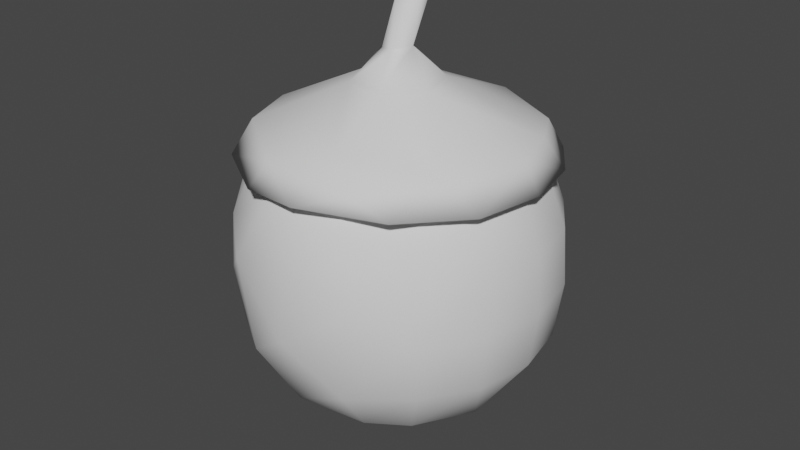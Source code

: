 # Source: Acorn1.blend  (saved by Blender 3.6.11; exported with 4.5.12 LTS)
import bpy
from mathutils import Matrix  # noqa: F401  (used for matrix-valued properties, if any)

bpy.ops.wm.read_factory_settings(use_empty=True)
scene = bpy.context.scene
scene.name = 'Scene'

# ---- collections
col_collection = bpy.data.collections.new('Collection'); scene.collection.children.link(col_collection)

# ---- world
world_world = bpy.data.worlds.new('World'); scene.world = world_world
world_world.use_nodes = True; world_world.node_tree.nodes.clear()
_N = world_world.node_tree.nodes; _L = world_world.node_tree.links
n0 = _N.new('ShaderNodeOutputWorld'); n0.name = 'World Output'; n0.location = (300, 300)
n1 = _N.new('ShaderNodeBackground'); n1.name = 'Background'; n1.location = (10, 300)
n1.inputs[0].default_value = (0.05088, 0.05088, 0.05088, 1.0)
_L.new(n1.outputs[0], n0.inputs[0])
n0.is_active_output = True
world_world.color = (0.05088, 0.05088, 0.05088)
world_world.use_sun_shadow = False
world_world.sun_shadow_jitter_overblur = 0.0

# ---- meshes
me_cylinder = bpy.data.meshes.new('Cylinder')
me_cylinder.from_pydata([(0.0, -0.4371, -1.0), (0.3827, -0.4371, -0.9239), (0.7071, -0.4371, -0.7071), (0.9239, -0.4371, -0.3827), (1.0, -0.4371, 1.341e-08), (0.9239, -0.4371, 0.3827), (0.7071, -0.4371, 0.7071), (0.3386, -0.4793, 0.9321), (-0.02347, -0.1759, 1.061), (-0.3827, -0.4371, 0.9239), (-0.7071, -0.4371, 0.7071), (-0.9239, -0.4371, 0.3827), (-1.0, -0.4371, 1.341e-08), (-0.9239, -0.4371, -0.3827), (-0.7071, -0.4371, -0.7071), (-0.3827, -0.4371, -0.9239), (7.018e-10, -0.8123, -0.7444), (0.2849, -0.8123, -0.6877), (0.5263, -0.8123, -0.5263), (0.6877, -0.8123, -0.2849), (0.7234, -0.8302, 0.1439), (0.5263, -0.8123, 0.5263), (0.2849, -0.8123, 0.6877), (-0.1492, -0.7652, 0.7952), (-0.5263, -0.8123, 0.5263), (-0.6877, -0.8123, 0.2849), (-0.7444, -0.8123, 2.629e-08), (-0.6877, -0.8123, -0.2849), (-0.5263, -0.8123, -0.5263), (-0.2849, -0.8123, -0.6877), (-0.003949, -1.356, 0.000177), (-0.403, -0.0618, -0.9729), (-0.7446, -0.0618, -0.7446), (-0.9729, -0.0618, -0.403), (-1.053, -0.0618, -1.41e-09), (-0.9729, -0.0618, 0.403), (-0.7446, -0.0618, 0.7446), (0.7446, -0.0618, 0.7446), (0.9729, -0.0618, 0.403), (1.053, -0.0618, -1.41e-09), (0.9729, -0.0618, -0.403), (0.7446, -0.0618, -0.7446), (0.403, -0.0618, -0.9729), (4.83e-11, -0.0618, -1.053), (-0.4745, 0.1745, 0.9475), (0.7276, 0.3135, -0.7276), (0.9506, 0.3135, -0.3938), (1.029, 0.3135, -1.611e-08), (0.9506, 0.3135, 0.3938), (0.4718, 0.169, 0.9489), (7.694e-10, 0.3135, 1.029), (-0.7276, 0.3135, 0.7276), (-0.9506, 0.3135, 0.3938), (-1.029, 0.3135, -1.611e-08), (-0.9506, 0.3135, -0.3938), (-0.7276, 0.3135, -0.7276), (-0.3938, 0.3135, -0.9506), (7.694e-10, 0.3135, -1.029), (0.3938, 0.3135, -0.9506), (0.2554, 0.5736, 0.9301), (0.6337, 0.6888, -0.6337), (0.828, 0.6888, -0.343), (0.8962, 0.6888, -3.085e-08), (0.828, 0.6888, 0.343), (0.7674, 0.5103, 0.6308), (-0.198, 0.6545, 0.9156), (-0.4731, 0.8602, 0.6515), (-0.8397, 0.5763, 0.4693), (-0.8962, 0.6888, -3.085e-08), (-0.828, 0.6888, -0.343), (-0.6337, 0.6888, -0.6337), (-0.343, 0.6888, -0.828), (3.815e-09, 0.6888, -0.8962), (0.343, 0.6888, -0.828), (0.7632, 0.8764, 0.1518), (0.4323, 0.8764, 0.647), (-0.7632, 0.8764, 0.1518), (0.4323, 0.8764, -0.647), (0.6531, 0.7599, -0.2711), (0.5326, 0.7635, 0.5294), (-0.5297, 0.7622, 0.5225), (0.008901, 0.7613, -0.764), (-0.6559, 0.7599, -0.2711), (0.1529, 0.884, -0.8724), (-0.4196, 0.949, -0.6396), (0.6335, 0.8615, -0.643), (0.1481, 0.9562, 0.7393), (0.8042, 0.8848, -0.329), (-0.3086, 1.139, -0.003081), (-0.206, 1.143, 0.2241), (-0.05099, 1.14, -0.2836), (0.06236, 1.141, 0.2801), (-0.2366, 1.138, -0.1694), (0.1862, 1.148, -0.2103), (0.2806, 1.142, 0.08658), (-0.08995, 1.186, 0.03668), (-0.6216, 0.6905, -0.8013), (-0.07389, 0.6931, -1.005), (0.7169, 0.682, -0.6979), (0.5963, 0.6958, 0.8134), (0.9987, 0.6813, -0.006811), (-0.9105, 0.6789, -0.445), (-0.9968, 0.7291, -0.06651), (-0.3186, 0.6801, 0.9611), (-0.109, 1.352, -0.003256), (-0.02486, 1.346, -0.1037), (-0.0731, 1.341, 0.07839), (0.00769, 1.343, 0.1027), (0.09249, 1.365, -0.003022), (0.04887, 1.714, 0.08075), (0.03784, 1.715, -0.06958), (0.1912, 1.719, 0.04658), (0.163, 1.706, -0.07663), (0.9272, 0.6902, -0.3873), (0.8985, 0.8688, -0.01031), (0.9123, 0.6837, 0.4344), (0.718, 0.8881, 0.5127), (0.3645, 0.8128, 0.8681), (-0.3624, 0.8103, -0.8715), (0.06375, 0.7001, 1.005), (-0.2105, 0.8612, 0.8956), (-0.7345, 0.6927, 0.7018), (-0.7139, 0.878, 0.536), (-0.9968, 0.6826, 0.2106), (-0.9248, 0.8441, 0.06893), (-0.7824, 0.8611, -0.4851), (0.3326, 0.6849, -0.9565)], [], [(9, 23, 8), (9, 8, 44), (8, 7, 49), (36, 44, 51), (49, 37, 64), (50, 65, 44), (30, 25, 26), (30, 21, 22), (7, 23, 22), (51, 67, 52), (67, 76, 68), (62, 74, 63), (49, 59, 50), (64, 48, 63), (67, 51, 66), (95, 104, 88), (61, 60, 77), (64, 75, 59), (73, 77, 60), (100, 79, 78), (70, 69, 76), (72, 71, 76), (99, 117, 119), (125, 124, 88), (71, 70, 76), (65, 59, 75), (98, 81, 126), (69, 68, 76), (114, 113, 87), (123, 102, 101), (124, 122, 88), (81, 97, 126), (84, 90, 83), (126, 97, 83), (96, 101, 125), (103, 119, 120), (125, 92, 84), (122, 120, 89), (125, 88, 92), (100, 115, 79), (88, 122, 89), (105, 92, 104), (120, 121, 103), (106, 95, 89), (123, 122, 124), (113, 98, 85), (81, 96, 97), (118, 97, 96), (114, 115, 100), (103, 80, 79), (80, 123, 82), (82, 123, 101), (78, 81, 98), (78, 98, 113), (123, 124, 102), (101, 102, 125), (121, 122, 123), (95, 106, 104), (124, 125, 102), (97, 118, 83), (120, 122, 121), (83, 85, 126), (99, 116, 117), (17, 30, 16), (23, 30, 22), (30, 27, 28), (30, 29, 16), (30, 26, 27), (30, 17, 18), (30, 24, 25), (43, 42, 1, 0), (96, 125, 118), (105, 90, 92), (115, 116, 99), (87, 85, 93), (95, 88, 89), (104, 92, 88), (89, 91, 107), (123, 80, 121), (109, 106, 107), (114, 100, 113), (85, 98, 126), (78, 113, 100), (80, 103, 121), (111, 107, 108), (109, 104, 106), (85, 87, 113), (105, 93, 90), (119, 117, 120), (114, 116, 115), (30, 19, 20), (108, 93, 105), (94, 116, 114), (89, 107, 106), (107, 111, 109), (109, 110, 104), (115, 99, 79), (30, 18, 19), (44, 8, 50), (20, 21, 30), (8, 49, 50), (30, 23, 24), (28, 29, 30), (85, 83, 93), (105, 112, 108), (110, 105, 104), (7, 8, 23), (65, 50, 59), (66, 65, 75), (118, 125, 84), (91, 86, 116, 94), (92, 90, 84), (118, 84, 83), (116, 86, 117), (86, 120, 117), (110, 112, 105), (41, 45, 46, 40), (94, 93, 108), (19, 3, 4, 20), (40, 46, 47, 39), (47, 48, 38, 39), (20, 4, 5), (5, 6, 21, 20), (48, 64, 37, 38), (6, 7, 22, 21), (9, 10, 24, 23), (9, 44, 36, 10), (11, 25, 24, 10), (36, 51, 52, 35), (12, 26, 25, 11), (52, 53, 34, 35), (26, 12, 13, 27), (34, 53, 54, 33), (14, 28, 27, 13), (33, 54, 55, 32), (15, 29, 28, 14), (31, 32, 55, 56), (29, 15, 0, 16), (18, 2, 3, 19), (5, 4, 39, 38), (14, 13, 33, 32), (7, 6, 37, 49), (58, 57, 72, 73), (47, 62, 63, 48), (31, 56, 57, 43), (38, 37, 6, 5), (32, 31, 15, 14), (41, 42, 58, 45), (34, 33, 13, 12), (55, 70, 71, 56), (57, 56, 71, 72), (77, 73, 72, 76), (55, 54, 69, 70), (61, 77, 74, 62), (65, 66, 51, 44), (45, 60, 61, 46), (60, 45, 58, 73), (46, 61, 62, 47), (52, 67, 68, 53), (59, 49, 64), (53, 68, 69, 54), (75, 64, 63, 74), (76, 67, 66), (96, 81, 82, 101), (78, 79, 80, 82, 81), (75, 74, 77, 76, 66), (86, 91, 89, 120), (87, 93, 94, 114), (1, 17, 16, 0), (90, 93, 83), (91, 94, 108, 107), (42, 41, 2, 1), (15, 31, 43, 0), (119, 103, 79, 99), (109, 111, 112, 110), (112, 111, 108), (3, 2, 41, 40), (10, 36, 35, 11), (43, 57, 58, 42), (35, 34, 12, 11), (3, 40, 39, 4), (2, 18, 17, 1)])
me_cylinder.polygons.foreach_set('use_smooth', [True] * 182)
_uv = me_cylinder.uv_layers.new(name='UVMap')
_uv.uv.foreach_set('vector', [0.4375, 0.5, 0.4704, 0.5, 0.5003, 1.0, 0.4375, 0.5, 0.5003, 1.0, 0.4272, 1.0, 0.5003, 1.0, 0.5561, 0.5, 0.5731, 1.0, 0.375, 1.0, 0.4272, 1.0, 0.375, 1.0, 0.5731, 1.0, 0.625, 1.0, 0.6393, 1.0, 0.5, 1.0, 0.4624, 1.0, 0.4272, 1.0, 0.6558, 0.5, 0.3125, 0.5, 0.25, 0.5, 0.6558, 0.5, 0.625, 0.5, 0.5625, 0.5, 0.5561, 0.5, 0.4704, 0.5, 0.5625, 0.5, 0.375, 1.0, 0.3315, 1.0, 0.3125, 1.0, 0.3315, 1.0, 0.2812, 1.0, 0.25, 1.0, 0.75, 1.0, 0.7188, 1.0, 0.6875, 1.0, 0.5731, 1.0, 0.5426, 1.0, 0.5, 1.0, 0.6393, 1.0, 0.6875, 1.0, 0.6875, 1.0, 0.3315, 1.0, 0.375, 1.0, 0.4016, 1.0, 0.3125, 1.0, 0.244, 1.0, 0.2502, 1.0, 0.8125, 1.0, 0.875, 1.0, 0.9062, 1.0, 0.6393, 1.0, 0.5938, 1.0, 0.5426, 1.0, 0.9375, 1.0, 0.9062, 1.0, 0.875, 1.0, 0.7504, 1.0, 0.6174, 1.0, 0.789, 1.0, 0.125, 1.0, 0.1875, 1.0, 0.2812, 1.0, 0.0, 1.0, 0.0625, 1.0, 0.2812, 1.0, 0.5989, 1.0, 0.5625, 1.0, 0.5043, 1.0, 0.1675, 1.0, 0.267, 1.0, 0.2502, 1.0, 0.0625, 1.0, 0.125, 1.0, 0.2812, 1.0, 0.4624, 1.0, 0.5426, 1.0, 0.5938, 1.0, 0.8772, 1.0, 0.5047, 1.0, 0.9278, 1.0, 0.1875, 1.0, 0.25, 1.0, 0.2812, 1.0, 0.75, 1.0, 0.8109, 1.0, 0.8125, 1.0, 0.2816, 1.0, 0.2382, 1.0, 0.1811, 1.0, 0.267, 1.0, 0.3518, 1.0, 0.2502, 1.0, 0.5047, 1.0, 0.02152, 1.0, 0.9278, 1.0, 0.09218, 1.0, 0.0275, 1.0, 0.3271, 1.0, 0.9278, 1.0, 0.02152, 1.0, 0.3271, 1.0, 0.1114, 1.0, 0.1811, 1.0, 0.1675, 1.0, 0.4484, 1.0, 0.5043, 1.0, 0.4563, 1.0, 0.1675, 1.0, 0.1505, 1.0, 0.09218, 1.0, 0.3518, 1.0, 0.4563, 1.0, 0.3816, 1.0, 0.1675, 1.0, 0.2502, 1.0, 0.1505, 1.0, 0.7504, 1.0, 0.6766, 1.0, 0.6174, 1.0, 0.2502, 1.0, 0.3518, 1.0, 0.3816, 1.0, 0.2952, 1.0, 0.1505, 1.0, 0.244, 1.0, 0.4563, 1.0, 0.3732, 1.0, 0.4484, 1.0, 0.3753, 1.0, 0.3125, 1.0, 0.3816, 1.0, 0.2816, 1.0, 0.3518, 1.0, 0.267, 1.0, 0.8109, 1.0, 0.8772, 1.0, 0.875, 1.0, 0.5047, 1.0, 0.1114, 1.0, 0.02152, 1.0, 0.0625, 1.0, 0.02152, 1.0, 0.1114, 1.0, 0.75, 1.0, 0.6766, 1.0, 0.7504, 1.0, 0.4484, 1.0, 0.3805, 1.0, 0.6174, 1.0, 0.3805, 1.0, 0.2816, 1.0, 0.2076, 1.0, 0.2076, 1.0, 0.2816, 1.0, 0.1811, 1.0, 0.789, 1.0, 0.5047, 1.0, 0.8772, 1.0, 0.789, 1.0, 0.8772, 1.0, 0.8109, 1.0, 0.2816, 1.0, 0.267, 1.0, 0.2382, 1.0, 0.1811, 1.0, 0.2382, 1.0, 0.1675, 1.0, 0.3732, 1.0, 0.3518, 1.0, 0.2816, 1.0, 0.3125, 1.0, 0.3753, 1.0, 0.244, 1.0, 0.267, 1.0, 0.1675, 1.0, 0.2382, 1.0, 0.02152, 1.0, 0.0625, 1.0, 0.3271, 1.0, 0.4563, 1.0, 0.3518, 1.0, 0.3732, 1.0, 0.3271, 1.0, 0.875, 1.0, 0.9278, 1.0, 0.5989, 1.0, 0.6491, 1.0, 0.5625, 1.0, 0.9375, 0.5, 0.6558, 0.5, 1.0, 0.5, 0.4704, 0.5, 0.6558, 0.5, 0.5625, 0.5, 0.6558, 0.5, 0.1875, 0.5, 0.125, 0.5, 0.6558, 0.5, 0.0625, 0.5, 1.0, 0.5, 0.6558, 0.5, 0.25, 0.5, 0.1875, 0.5, 0.6558, 0.5, 0.9375, 0.5, 0.875, 0.5, 0.6558, 0.5, 0.375, 0.5, 0.3125, 0.5, 1.0, 1.0, 0.9375, 1.0, 0.9375, 0.5, 0.0, 0.5, 0.1114, 1.0, 0.1675, 1.0, 0.0625, 1.0, 0.2952, 1.0, 0.0275, 1.0, 0.1505, 1.0, 0.6766, 1.0, 0.6491, 1.0, 0.5989, 1.0, 0.8125, 1.0, 0.875, 1.0, 0.884, 1.0, 0.3125, 1.0, 0.2502, 1.0, 0.3816, 1.0, 0.244, 1.0, 0.1505, 1.0, 0.2502, 1.0, 0.3816, 1.0, 0.5357, 1.0, 0.5235, 1.0, 0.2816, 1.0, 0.3805, 1.0, 0.3732, 1.0, 0.4058, 1.0, 0.3753, 1.0, 0.5235, 1.0, 0.75, 1.0, 0.7504, 1.0, 0.8109, 1.0, 0.875, 1.0, 0.8772, 1.0, 0.9278, 1.0, 0.789, 1.0, 0.8109, 1.0, 0.7504, 1.0, 0.3805, 1.0, 0.4484, 1.0, 0.3732, 1.0, 0.6676, 1.0, 0.5235, 1.0, 0.751, 1.0, 0.4058, 1.0, 0.244, 1.0, 0.3753, 1.0, 0.875, 1.0, 0.8125, 1.0, 0.8109, 1.0, 0.2952, 1.0, 0.884, 1.0, 0.0275, 1.0, 0.5043, 1.0, 0.5625, 1.0, 0.4563, 1.0, 0.75, 1.0, 0.6491, 1.0, 0.6766, 1.0, 0.6558, 0.5, 0.8125, 0.5, 0.7187, 0.5, 0.751, 1.0, 0.884, 1.0, 0.2952, 1.0, 0.7025, 1.0, 0.6491, 1.0, 0.75, 1.0, 0.3816, 1.0, 0.5235, 1.0, 0.3753, 1.0, 0.5235, 1.0, 0.6676, 1.0, 0.4058, 1.0, 0.4058, 1.0, 0.1245, 1.0, 0.244, 1.0, 0.6766, 1.0, 0.5989, 1.0, 0.6174, 1.0, 0.6558, 0.5, 0.875, 0.5, 0.8125, 0.5, 0.4272, 1.0, 0.5003, 1.0, 0.5, 1.0, 0.7187, 0.5, 0.625, 0.5, 0.6558, 0.5, 0.5003, 1.0, 0.5731, 1.0, 0.5, 1.0, 0.6558, 0.5, 0.4704, 0.5, 0.375, 0.5, 0.125, 0.5, 0.0625, 0.5, 0.6558, 0.5, 0.875, 1.0, 0.3271, 1.0, 0.884, 1.0, 0.2952, 1.0, 0.7796, 1.0, 0.751, 1.0, 0.1245, 1.0, 0.2952, 1.0, 0.244, 1.0, 0.5561, 0.5, 0.5003, 1.0, 0.4704, 0.5, 0.4624, 1.0, 0.5, 1.0, 0.5426, 1.0, 0.4016, 1.0, 0.4624, 1.0, 0.5938, 1.0, 0.0625, 1.0, 0.1675, 1.0, 0.09218, 1.0, 0.5357, 1.0, 0.5317, 1.0, 0.6491, 1.0, 0.7025, 1.0, 0.1505, 1.0, 0.0275, 1.0, 0.09218, 1.0, 0.0625, 1.0, 0.09218, 1.0, 0.3271, 1.0, 0.6491, 1.0, 0.5317, 1.0, 0.5625, 1.0, 0.5317, 1.0, 0.4563, 1.0, 0.5625, 1.0, 0.1245, 1.0, 0.7796, 1.0, 0.2952, 1.0, 0.875, 1.0, 0.875, 1.0, 0.8125, 1.0, 0.8125, 1.0, 0.7025, 1.0, 0.884, 1.0, 0.751, 1.0, 0.8125, 0.5, 0.8125, 0.5, 0.75, 0.5, 0.7187, 0.5, 0.8125, 1.0, 0.8125, 1.0, 0.75, 1.0, 0.75, 1.0, 0.75, 1.0, 0.6875, 1.0, 0.6875, 1.0, 0.75, 1.0, 0.7187, 0.5, 0.75, 0.5, 0.6875, 0.5, 0.6875, 0.5, 0.625, 0.5, 0.625, 0.5, 0.7187, 0.5, 0.6875, 1.0, 0.6393, 1.0, 0.625, 1.0, 0.6875, 1.0, 0.625, 0.5, 0.5561, 0.5, 0.5625, 0.5, 0.625, 0.5, 0.4375, 0.5, 0.375, 0.5, 0.375, 0.5, 0.4704, 0.5, 0.4375, 0.5, 0.4272, 1.0, 0.375, 1.0, 0.375, 0.5, 0.3125, 0.5, 0.3125, 0.5, 0.375, 0.5, 0.375, 0.5, 0.375, 1.0, 0.375, 1.0, 0.3125, 1.0, 0.3125, 1.0, 0.25, 0.5, 0.25, 0.5, 0.3125, 0.5, 0.3125, 0.5, 0.3125, 1.0, 0.25, 1.0, 0.25, 1.0, 0.3125, 1.0, 0.25, 0.5, 0.25, 0.5, 0.1875, 0.5, 0.1875, 0.5, 0.25, 1.0, 0.25, 1.0, 0.1875, 1.0, 0.1875, 1.0, 0.125, 0.5, 0.125, 0.5, 0.1875, 0.5, 0.1875, 0.5, 0.1875, 1.0, 0.1875, 1.0, 0.125, 1.0, 0.125, 1.0, 0.0625, 0.5, 0.0625, 0.5, 0.125, 0.5, 0.125, 0.5, 0.0625, 1.0, 0.125, 1.0, 0.125, 1.0, 0.0625, 1.0, 0.0625, 0.5, 0.0625, 0.5, 1.0, 0.5, 0.0, 0.5, 0.875, 0.5, 0.875, 0.5, 0.8125, 0.5, 0.8125, 0.5, 0.6875, 0.5, 0.75, 0.5, 0.75, 1.0, 0.6875, 1.0, 0.125, 0.5, 0.1875, 0.5, 0.1875, 1.0, 0.125, 1.0, 0.5561, 0.5, 0.625, 0.5, 0.625, 1.0, 0.5731, 1.0, 0.9375, 1.0, 0.0, 1.0, 1.0, 1.0, 0.9375, 1.0, 0.75, 1.0, 0.75, 1.0, 0.6875, 1.0, 0.6875, 1.0, 0.0625, 1.0, 0.0625, 1.0, 1.0, 1.0, 0.0, 1.0, 0.6875, 1.0, 0.625, 1.0, 0.625, 0.5, 0.6875, 0.5, 0.125, 1.0, 0.0625, 1.0, 0.0625, 0.5, 0.125, 0.5, 0.875, 1.0, 0.9375, 1.0, 0.9375, 1.0, 0.875, 1.0, 0.25, 1.0, 0.1875, 1.0, 0.1875, 0.5, 0.25, 0.5, 0.125, 1.0, 0.125, 1.0, 0.0625, 1.0, 0.0625, 1.0, 0.0, 1.0, 0.0625, 1.0, 0.0625, 1.0, 1.0, 1.0, 0.9062, 1.0, 0.9375, 1.0, 0.0, 1.0, 0.2812, 1.0, 0.125, 1.0, 0.1875, 1.0, 0.1875, 1.0, 0.125, 1.0, 0.8125, 1.0, 0.9062, 1.0, 0.7188, 1.0, 0.75, 1.0, 0.4624, 1.0, 0.4016, 1.0, 0.375, 1.0, 0.4272, 1.0, 0.875, 1.0, 0.875, 1.0, 0.8125, 1.0, 0.8125, 1.0, 0.875, 1.0, 0.875, 1.0, 0.9375, 1.0, 0.9375, 1.0, 0.8125, 1.0, 0.8125, 1.0, 0.75, 1.0, 0.75, 1.0, 0.3125, 1.0, 0.3315, 1.0, 0.25, 1.0, 0.25, 1.0, 0.5426, 1.0, 0.5731, 1.0, 0.6393, 1.0, 0.25, 1.0, 0.25, 1.0, 0.1875, 1.0, 0.1875, 1.0, 0.5938, 1.0, 0.6393, 1.0, 0.6875, 1.0, 0.7188, 1.0, 0.2812, 1.0, 0.3315, 1.0, 0.4016, 1.0, 0.1114, 1.0, 0.5047, 1.0, 0.2076, 1.0, 0.1811, 1.0, 0.789, 1.0, 0.6174, 1.0, 0.3805, 1.0, 0.2076, 1.0, 0.5047, 1.0, 0.5938, 1.0, 0.7188, 1.0, 0.9062, 1.0, 0.2812, 1.0, 0.4016, 1.0, 0.5317, 1.0, 0.5357, 1.0, 0.3816, 1.0, 0.4563, 1.0, 0.8125, 1.0, 0.884, 1.0, 0.7025, 1.0, 0.75, 1.0, 0.9375, 0.5, 0.9375, 0.5, 0.0, 0.5, 1.0, 0.5, 0.0275, 1.0, 0.884, 1.0, 0.3271, 1.0, 0.5357, 1.0, 0.7025, 1.0, 0.751, 1.0, 0.5235, 1.0, 0.9375, 1.0, 0.875, 1.0, 0.875, 0.5, 0.9375, 0.5, 0.0625, 0.5, 0.0625, 1.0, 1.0, 1.0, 0.0, 0.5, 0.5043, 1.0, 0.4484, 1.0, 0.6174, 1.0, 0.5989, 1.0, 0.4058, 1.0, 0.6676, 1.0, 0.7796, 1.0, 0.1245, 1.0, 0.7796, 1.0, 0.6676, 1.0, 0.751, 1.0, 0.8125, 0.5, 0.875, 0.5, 0.875, 1.0, 0.8125, 1.0, 0.375, 0.5, 0.375, 1.0, 0.3125, 1.0, 0.3125, 0.5, 0.0, 1.0, 1.0, 1.0, 0.9375, 1.0, 0.9375, 1.0, 0.3125, 1.0, 0.25, 1.0, 0.25, 0.5, 0.3125, 0.5, 0.8125, 0.5, 0.8125, 1.0, 0.75, 1.0, 0.75, 0.5, 0.875, 0.5, 0.875, 0.5, 0.9375, 0.5, 0.9375, 0.5])
me_cylinder.update()

# ---- objects
ob_acorn1 = bpy.data.objects.new('Acorn1', me_cylinder)

# ---- transforms, parenting, visibility, modifiers, constraints
ob_acorn1.location = (0.0, 0.0, 0.0)
ob_acorn1.rotation_euler = (1.571, -0.0, 0.0)

# ---- collection membership
col_collection.objects.link(ob_acorn1)

# ---- scene / render settings (as saved in the file)
scene.frame_start = 1; scene.frame_end = 250; scene.frame_set(1)
scene.render.engine = 'BLENDER_EEVEE_NEXT'
scene.cycles.sampling_pattern = 'TABULATED_SOBOL'
scene.view_settings.view_transform = 'Filmic'
bpy.context.view_layer.update()

# ---- added for rendering (the .blend has no active camera and no usable light): camera, sun
cam_auto = bpy.data.cameras.new('AutoCamera')
cam_auto.lens = 50.0
cam_auto.sensor_width = 36.0
cam_auto.clip_end = 1000.0
ob_auto_camera = bpy.data.objects.new('AutoCamera', cam_auto)
scene.collection.objects.link(ob_auto_camera)
ob_auto_camera.location = (3.96449, -4.76128, 3.35307)
ob_auto_camera.rotation_euler = (1.09748, -7.21219e-08, 0.694738)
scene.camera = ob_auto_camera
light_auto_sun = bpy.data.lights.new('AutoSun', 'SUN')
light_auto_sun.energy = 3.0
light_auto_sun.angle = 0.0523599
ob_auto_sun = bpy.data.objects.new('AutoSun', light_auto_sun)
scene.collection.objects.link(ob_auto_sun)
ob_auto_sun.rotation_euler = (0.872665, 0.174533, 0.523599)
bpy.context.view_layer.update()
